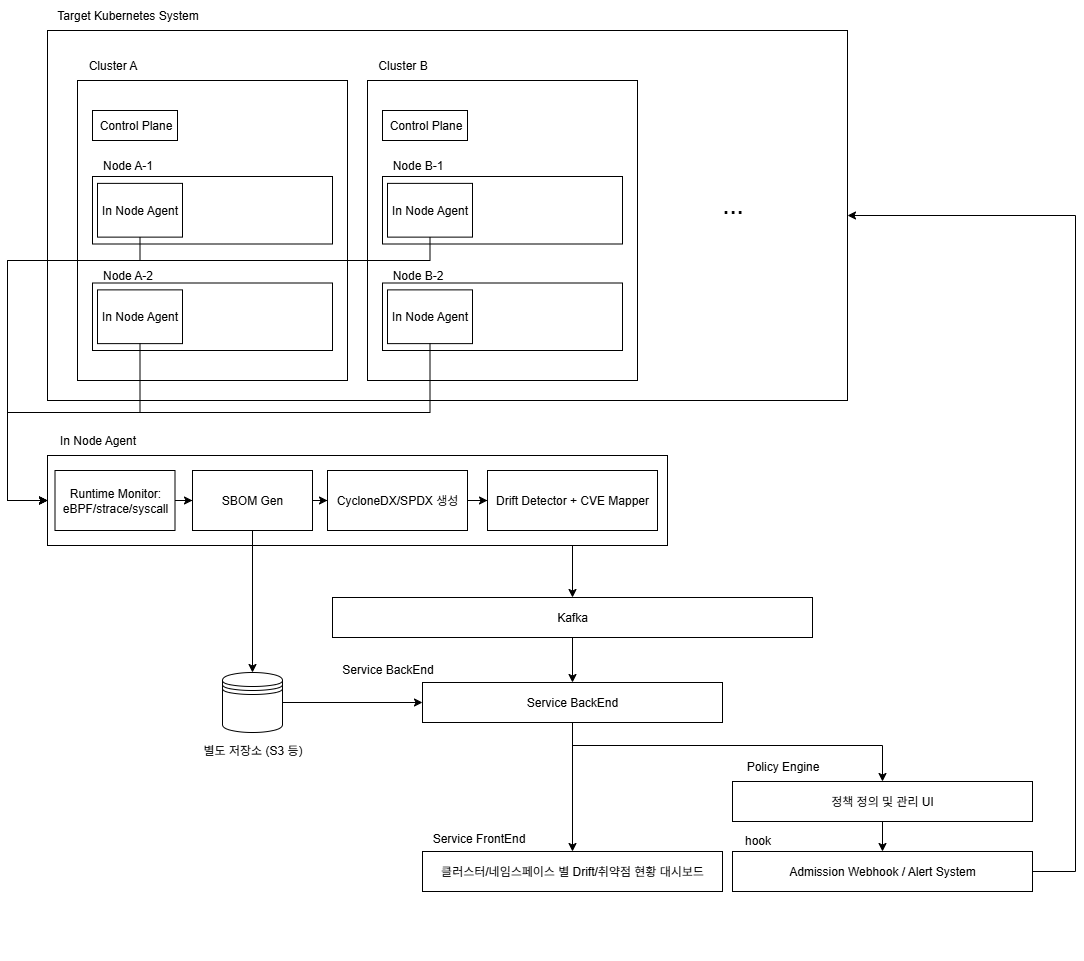

The diagram above was exported from draw.io. Its source (the exported page's mxGraphModel, read from the mxfile embedded in the PNG):
<mxGraphModel dx="1426" dy="789" grid="1" gridSize="10" guides="1" tooltips="1" connect="1" arrows="1" fold="1" page="1" pageScale="1" pageWidth="1169" pageHeight="827" math="0" shadow="0">
  <root>
    <mxCell id="0" />
    <mxCell id="1" parent="0" />
    <mxCell id="KdFMHMWj77psHIJwuPxI-1" value="" style="group" vertex="1" connectable="0" parent="1">
      <mxGeometry x="120" y="50" width="800" height="400" as="geometry" />
    </mxCell>
    <mxCell id="KdFMHMWj77psHIJwuPxI-2" value="" style="rounded=0;whiteSpace=wrap;html=1;" vertex="1" parent="KdFMHMWj77psHIJwuPxI-1">
      <mxGeometry y="30" width="800" height="370" as="geometry" />
    </mxCell>
    <mxCell id="KdFMHMWj77psHIJwuPxI-3" value="Target Kubernetes System" style="text;html=1;align=center;verticalAlign=middle;resizable=0;points=[];autosize=1;strokeColor=none;fillColor=none;" vertex="1" parent="KdFMHMWj77psHIJwuPxI-1">
      <mxGeometry width="160" height="30" as="geometry" />
    </mxCell>
    <mxCell id="KdFMHMWj77psHIJwuPxI-4" value="" style="group" vertex="1" connectable="0" parent="KdFMHMWj77psHIJwuPxI-1">
      <mxGeometry x="320" y="50" width="270" height="330" as="geometry" />
    </mxCell>
    <mxCell id="KdFMHMWj77psHIJwuPxI-5" value="" style="rounded=0;whiteSpace=wrap;html=1;" vertex="1" parent="KdFMHMWj77psHIJwuPxI-4">
      <mxGeometry y="30" width="270" height="300" as="geometry" />
    </mxCell>
    <mxCell id="KdFMHMWj77psHIJwuPxI-6" value="Cluster B" style="text;html=1;align=center;verticalAlign=middle;resizable=0;points=[];autosize=1;strokeColor=none;fillColor=none;" vertex="1" parent="KdFMHMWj77psHIJwuPxI-4">
      <mxGeometry width="70" height="30" as="geometry" />
    </mxCell>
    <mxCell id="KdFMHMWj77psHIJwuPxI-7" value="" style="group" vertex="1" connectable="0" parent="KdFMHMWj77psHIJwuPxI-1">
      <mxGeometry x="327.5" y="110" width="100" height="30" as="geometry" />
    </mxCell>
    <mxCell id="KdFMHMWj77psHIJwuPxI-8" value="" style="rounded=0;whiteSpace=wrap;html=1;" vertex="1" parent="KdFMHMWj77psHIJwuPxI-7">
      <mxGeometry x="7.5" width="85" height="30" as="geometry" />
    </mxCell>
    <mxCell id="KdFMHMWj77psHIJwuPxI-9" value="Control Plane" style="text;html=1;align=center;verticalAlign=middle;resizable=0;points=[];autosize=1;strokeColor=none;fillColor=none;" vertex="1" parent="KdFMHMWj77psHIJwuPxI-7">
      <mxGeometry width="100" height="30" as="geometry" />
    </mxCell>
    <mxCell id="KdFMHMWj77psHIJwuPxI-10" value="" style="group" vertex="1" connectable="0" parent="KdFMHMWj77psHIJwuPxI-1">
      <mxGeometry x="335" y="150" width="240" height="93.5" as="geometry" />
    </mxCell>
    <mxCell id="KdFMHMWj77psHIJwuPxI-11" value="" style="rounded=0;whiteSpace=wrap;html=1;" vertex="1" parent="KdFMHMWj77psHIJwuPxI-10">
      <mxGeometry y="26" width="240" height="67.5" as="geometry" />
    </mxCell>
    <mxCell id="KdFMHMWj77psHIJwuPxI-12" value="Node B-1" style="text;html=1;align=center;verticalAlign=middle;resizable=0;points=[];autosize=1;strokeColor=none;fillColor=none;" vertex="1" parent="KdFMHMWj77psHIJwuPxI-10">
      <mxGeometry width="70" height="30" as="geometry" />
    </mxCell>
    <mxCell id="KdFMHMWj77psHIJwuPxI-13" value="In Node Agent" style="rounded=0;whiteSpace=wrap;html=1;" vertex="1" parent="KdFMHMWj77psHIJwuPxI-10">
      <mxGeometry x="5" y="32.879999999999995" width="85" height="53.75" as="geometry" />
    </mxCell>
    <mxCell id="KdFMHMWj77psHIJwuPxI-14" value="" style="group" vertex="1" connectable="0" parent="KdFMHMWj77psHIJwuPxI-1">
      <mxGeometry x="335" y="260" width="240" height="90" as="geometry" />
    </mxCell>
    <mxCell id="KdFMHMWj77psHIJwuPxI-15" value="" style="rounded=0;whiteSpace=wrap;html=1;" vertex="1" parent="KdFMHMWj77psHIJwuPxI-14">
      <mxGeometry y="22.5" width="240" height="67.5" as="geometry" />
    </mxCell>
    <mxCell id="KdFMHMWj77psHIJwuPxI-16" value="Node B-2" style="text;html=1;align=center;verticalAlign=middle;resizable=0;points=[];autosize=1;strokeColor=none;fillColor=none;" vertex="1" parent="KdFMHMWj77psHIJwuPxI-14">
      <mxGeometry width="70" height="30" as="geometry" />
    </mxCell>
    <mxCell id="KdFMHMWj77psHIJwuPxI-17" value="In Node Agent" style="rounded=0;whiteSpace=wrap;html=1;" vertex="1" parent="KdFMHMWj77psHIJwuPxI-14">
      <mxGeometry x="5" y="29.379999999999995" width="85" height="53.75" as="geometry" />
    </mxCell>
    <mxCell id="KdFMHMWj77psHIJwuPxI-18" style="edgeStyle=orthogonalEdgeStyle;rounded=0;orthogonalLoop=1;jettySize=auto;html=1;" edge="1" parent="1" source="KdFMHMWj77psHIJwuPxI-19" target="KdFMHMWj77psHIJwuPxI-54">
      <mxGeometry relative="1" as="geometry" />
    </mxCell>
    <mxCell id="KdFMHMWj77psHIJwuPxI-19" value="Kafka" style="rounded=0;whiteSpace=wrap;html=1;" vertex="1" parent="1">
      <mxGeometry x="405" y="647" width="480" height="40" as="geometry" />
    </mxCell>
    <mxCell id="KdFMHMWj77psHIJwuPxI-20" value="&lt;font style=&quot;font-size: 26px;&quot;&gt;...&lt;/font&gt;" style="text;html=1;align=center;verticalAlign=middle;resizable=0;points=[];autosize=1;strokeColor=none;fillColor=none;" vertex="1" parent="1">
      <mxGeometry x="780" y="234" width="50" height="40" as="geometry" />
    </mxCell>
    <mxCell id="KdFMHMWj77psHIJwuPxI-21" value="" style="group" vertex="1" connectable="0" parent="1">
      <mxGeometry x="150" y="100" width="270" height="330" as="geometry" />
    </mxCell>
    <mxCell id="KdFMHMWj77psHIJwuPxI-22" value="" style="rounded=0;whiteSpace=wrap;html=1;" vertex="1" parent="KdFMHMWj77psHIJwuPxI-21">
      <mxGeometry y="30" width="270" height="300" as="geometry" />
    </mxCell>
    <mxCell id="KdFMHMWj77psHIJwuPxI-23" value="Cluster A" style="text;html=1;align=center;verticalAlign=middle;resizable=0;points=[];autosize=1;strokeColor=none;fillColor=none;" vertex="1" parent="KdFMHMWj77psHIJwuPxI-21">
      <mxGeometry width="70" height="30" as="geometry" />
    </mxCell>
    <mxCell id="KdFMHMWj77psHIJwuPxI-24" value="" style="group" vertex="1" connectable="0" parent="1">
      <mxGeometry x="157.5" y="160" width="100" height="30" as="geometry" />
    </mxCell>
    <mxCell id="KdFMHMWj77psHIJwuPxI-25" value="" style="rounded=0;whiteSpace=wrap;html=1;" vertex="1" parent="KdFMHMWj77psHIJwuPxI-24">
      <mxGeometry x="7.5" width="85" height="30" as="geometry" />
    </mxCell>
    <mxCell id="KdFMHMWj77psHIJwuPxI-26" value="Control Plane" style="text;html=1;align=center;verticalAlign=middle;resizable=0;points=[];autosize=1;strokeColor=none;fillColor=none;" vertex="1" parent="KdFMHMWj77psHIJwuPxI-24">
      <mxGeometry width="100" height="30" as="geometry" />
    </mxCell>
    <mxCell id="KdFMHMWj77psHIJwuPxI-27" value="" style="group" vertex="1" connectable="0" parent="1">
      <mxGeometry x="165" y="200" width="240" height="93.5" as="geometry" />
    </mxCell>
    <mxCell id="KdFMHMWj77psHIJwuPxI-28" value="" style="rounded=0;whiteSpace=wrap;html=1;" vertex="1" parent="KdFMHMWj77psHIJwuPxI-27">
      <mxGeometry y="26" width="240" height="67.5" as="geometry" />
    </mxCell>
    <mxCell id="KdFMHMWj77psHIJwuPxI-29" value="Node A-1" style="text;html=1;align=center;verticalAlign=middle;resizable=0;points=[];autosize=1;strokeColor=none;fillColor=none;" vertex="1" parent="KdFMHMWj77psHIJwuPxI-27">
      <mxGeometry width="70" height="30" as="geometry" />
    </mxCell>
    <mxCell id="KdFMHMWj77psHIJwuPxI-30" value="In Node Agent" style="rounded=0;whiteSpace=wrap;html=1;" vertex="1" parent="KdFMHMWj77psHIJwuPxI-27">
      <mxGeometry x="5" y="32.88" width="85" height="53.75" as="geometry" />
    </mxCell>
    <mxCell id="KdFMHMWj77psHIJwuPxI-31" value="" style="group" vertex="1" connectable="0" parent="1">
      <mxGeometry x="165" y="310" width="240" height="90" as="geometry" />
    </mxCell>
    <mxCell id="KdFMHMWj77psHIJwuPxI-32" value="" style="rounded=0;whiteSpace=wrap;html=1;" vertex="1" parent="KdFMHMWj77psHIJwuPxI-31">
      <mxGeometry y="22.5" width="240" height="67.5" as="geometry" />
    </mxCell>
    <mxCell id="KdFMHMWj77psHIJwuPxI-33" value="Node A-2" style="text;html=1;align=center;verticalAlign=middle;resizable=0;points=[];autosize=1;strokeColor=none;fillColor=none;" vertex="1" parent="KdFMHMWj77psHIJwuPxI-31">
      <mxGeometry width="70" height="30" as="geometry" />
    </mxCell>
    <mxCell id="KdFMHMWj77psHIJwuPxI-34" value="In Node Agent" style="rounded=0;whiteSpace=wrap;html=1;" vertex="1" parent="KdFMHMWj77psHIJwuPxI-31">
      <mxGeometry x="5" y="29.38" width="85" height="53.75" as="geometry" />
    </mxCell>
    <mxCell id="KdFMHMWj77psHIJwuPxI-35" style="edgeStyle=orthogonalEdgeStyle;rounded=0;orthogonalLoop=1;jettySize=auto;html=1;entryX=0.5;entryY=0;entryDx=0;entryDy=0;" edge="1" parent="1" source="KdFMHMWj77psHIJwuPxI-49" target="KdFMHMWj77psHIJwuPxI-19">
      <mxGeometry relative="1" as="geometry" />
    </mxCell>
    <mxCell id="KdFMHMWj77psHIJwuPxI-36" style="edgeStyle=orthogonalEdgeStyle;rounded=0;orthogonalLoop=1;jettySize=auto;html=1;entryX=0;entryY=0.5;entryDx=0;entryDy=0;" edge="1" parent="1" source="KdFMHMWj77psHIJwuPxI-34" target="KdFMHMWj77psHIJwuPxI-42">
      <mxGeometry relative="1" as="geometry">
        <Array as="points">
          <mxPoint x="213" y="462" />
          <mxPoint x="80" y="462" />
          <mxPoint x="80" y="550" />
        </Array>
      </mxGeometry>
    </mxCell>
    <mxCell id="KdFMHMWj77psHIJwuPxI-37" style="edgeStyle=orthogonalEdgeStyle;rounded=0;orthogonalLoop=1;jettySize=auto;html=1;entryX=0;entryY=0.5;entryDx=0;entryDy=0;" edge="1" parent="1" source="KdFMHMWj77psHIJwuPxI-30" target="KdFMHMWj77psHIJwuPxI-42">
      <mxGeometry relative="1" as="geometry">
        <Array as="points">
          <mxPoint x="213" y="310" />
          <mxPoint x="80" y="310" />
          <mxPoint x="80" y="550" />
        </Array>
      </mxGeometry>
    </mxCell>
    <mxCell id="KdFMHMWj77psHIJwuPxI-38" style="edgeStyle=orthogonalEdgeStyle;rounded=0;orthogonalLoop=1;jettySize=auto;html=1;entryX=0;entryY=0.5;entryDx=0;entryDy=0;" edge="1" parent="1" source="KdFMHMWj77psHIJwuPxI-13" target="KdFMHMWj77psHIJwuPxI-42">
      <mxGeometry relative="1" as="geometry">
        <Array as="points">
          <mxPoint x="503" y="310" />
          <mxPoint x="80" y="310" />
          <mxPoint x="80" y="550" />
        </Array>
      </mxGeometry>
    </mxCell>
    <mxCell id="KdFMHMWj77psHIJwuPxI-39" style="edgeStyle=orthogonalEdgeStyle;rounded=0;orthogonalLoop=1;jettySize=auto;html=1;entryX=0;entryY=0.5;entryDx=0;entryDy=0;" edge="1" parent="1" source="KdFMHMWj77psHIJwuPxI-17" target="KdFMHMWj77psHIJwuPxI-42">
      <mxGeometry relative="1" as="geometry">
        <Array as="points">
          <mxPoint x="503" y="462" />
          <mxPoint x="80" y="462" />
          <mxPoint x="80" y="550" />
        </Array>
      </mxGeometry>
    </mxCell>
    <mxCell id="KdFMHMWj77psHIJwuPxI-40" value="" style="group" vertex="1" connectable="0" parent="1">
      <mxGeometry x="120" y="475" width="620" height="120" as="geometry" />
    </mxCell>
    <mxCell id="KdFMHMWj77psHIJwuPxI-41" value="" style="group" vertex="1" connectable="0" parent="KdFMHMWj77psHIJwuPxI-40">
      <mxGeometry y="30" width="620" height="90" as="geometry" />
    </mxCell>
    <mxCell id="KdFMHMWj77psHIJwuPxI-42" value="" style="rounded=0;whiteSpace=wrap;html=1;" vertex="1" parent="KdFMHMWj77psHIJwuPxI-41">
      <mxGeometry width="620" height="90" as="geometry" />
    </mxCell>
    <mxCell id="KdFMHMWj77psHIJwuPxI-43" style="edgeStyle=orthogonalEdgeStyle;rounded=0;orthogonalLoop=1;jettySize=auto;html=1;entryX=0;entryY=0.5;entryDx=0;entryDy=0;" edge="1" parent="KdFMHMWj77psHIJwuPxI-41" source="KdFMHMWj77psHIJwuPxI-44" target="KdFMHMWj77psHIJwuPxI-46">
      <mxGeometry relative="1" as="geometry" />
    </mxCell>
    <mxCell id="KdFMHMWj77psHIJwuPxI-44" value="Runtime Monitor: eBPF/strace/syscall" style="rounded=0;whiteSpace=wrap;html=1;" vertex="1" parent="KdFMHMWj77psHIJwuPxI-41">
      <mxGeometry x="7.5" y="15" width="120" height="60" as="geometry" />
    </mxCell>
    <mxCell id="KdFMHMWj77psHIJwuPxI-45" style="edgeStyle=orthogonalEdgeStyle;rounded=0;orthogonalLoop=1;jettySize=auto;html=1;" edge="1" parent="KdFMHMWj77psHIJwuPxI-41" source="KdFMHMWj77psHIJwuPxI-46" target="KdFMHMWj77psHIJwuPxI-48">
      <mxGeometry relative="1" as="geometry" />
    </mxCell>
    <mxCell id="KdFMHMWj77psHIJwuPxI-46" value="SBOM Gen" style="rounded=0;whiteSpace=wrap;html=1;" vertex="1" parent="KdFMHMWj77psHIJwuPxI-41">
      <mxGeometry x="145" y="15" width="120" height="60" as="geometry" />
    </mxCell>
    <mxCell id="KdFMHMWj77psHIJwuPxI-47" style="edgeStyle=orthogonalEdgeStyle;rounded=0;orthogonalLoop=1;jettySize=auto;html=1;entryX=0;entryY=0.5;entryDx=0;entryDy=0;" edge="1" parent="KdFMHMWj77psHIJwuPxI-41" source="KdFMHMWj77psHIJwuPxI-48" target="KdFMHMWj77psHIJwuPxI-49">
      <mxGeometry relative="1" as="geometry" />
    </mxCell>
    <mxCell id="KdFMHMWj77psHIJwuPxI-48" value="CycloneDX/SPDX 생성" style="rounded=0;whiteSpace=wrap;html=1;" vertex="1" parent="KdFMHMWj77psHIJwuPxI-41">
      <mxGeometry x="280" y="15" width="140" height="60" as="geometry" />
    </mxCell>
    <mxCell id="KdFMHMWj77psHIJwuPxI-49" value="Drift Detector + CVE Mapper" style="rounded=0;whiteSpace=wrap;html=1;" vertex="1" parent="KdFMHMWj77psHIJwuPxI-41">
      <mxGeometry x="440" y="15" width="170" height="60" as="geometry" />
    </mxCell>
    <mxCell id="KdFMHMWj77psHIJwuPxI-50" value="In Node Agent" style="text;html=1;align=center;verticalAlign=middle;resizable=0;points=[];autosize=1;strokeColor=none;fillColor=none;" vertex="1" parent="KdFMHMWj77psHIJwuPxI-40">
      <mxGeometry width="100" height="30" as="geometry" />
    </mxCell>
    <mxCell id="KdFMHMWj77psHIJwuPxI-51" value="" style="group" vertex="1" connectable="0" parent="1">
      <mxGeometry x="405" y="706" width="700" height="305" as="geometry" />
    </mxCell>
    <mxCell id="KdFMHMWj77psHIJwuPxI-52" value="Service BackEnd" style="text;html=1;align=center;verticalAlign=middle;resizable=0;points=[];autosize=1;strokeColor=none;fillColor=none;" vertex="1" parent="KdFMHMWj77psHIJwuPxI-51">
      <mxGeometry width="109" height="26" as="geometry" />
    </mxCell>
    <mxCell id="KdFMHMWj77psHIJwuPxI-53" style="edgeStyle=orthogonalEdgeStyle;rounded=0;orthogonalLoop=1;jettySize=auto;html=1;" edge="1" parent="KdFMHMWj77psHIJwuPxI-51" source="KdFMHMWj77psHIJwuPxI-54" target="KdFMHMWj77psHIJwuPxI-56">
      <mxGeometry relative="1" as="geometry" />
    </mxCell>
    <mxCell id="KdFMHMWj77psHIJwuPxI-54" value="Service BackEnd" style="rounded=0;whiteSpace=wrap;html=1;" vertex="1" parent="KdFMHMWj77psHIJwuPxI-51">
      <mxGeometry x="90" y="26" width="300" height="40" as="geometry" />
    </mxCell>
    <mxCell id="KdFMHMWj77psHIJwuPxI-55" value="" style="group" vertex="1" connectable="0" parent="KdFMHMWj77psHIJwuPxI-51">
      <mxGeometry x="90" y="169" width="300" height="66" as="geometry" />
    </mxCell>
    <mxCell id="KdFMHMWj77psHIJwuPxI-56" value="클러스터/네임스페이스 별 Drift/취약점 현황 대시보드" style="rounded=0;whiteSpace=wrap;html=1;" vertex="1" parent="KdFMHMWj77psHIJwuPxI-55">
      <mxGeometry y="26" width="300" height="40" as="geometry" />
    </mxCell>
    <mxCell id="KdFMHMWj77psHIJwuPxI-57" value="Service FrontEnd" style="text;html=1;align=center;verticalAlign=middle;resizable=0;points=[];autosize=1;strokeColor=none;fillColor=none;" vertex="1" parent="KdFMHMWj77psHIJwuPxI-55">
      <mxGeometry width="111" height="26" as="geometry" />
    </mxCell>
    <mxCell id="KdFMHMWj77psHIJwuPxI-58" value="" style="group" vertex="1" connectable="0" parent="KdFMHMWj77psHIJwuPxI-51">
      <mxGeometry x="400" y="169" width="300" height="66" as="geometry" />
    </mxCell>
    <mxCell id="KdFMHMWj77psHIJwuPxI-59" value="Admission Webhook / Alert System" style="rounded=0;whiteSpace=wrap;html=1;" vertex="1" parent="KdFMHMWj77psHIJwuPxI-58">
      <mxGeometry y="26" width="300" height="40" as="geometry" />
    </mxCell>
    <mxCell id="KdFMHMWj77psHIJwuPxI-60" value="hook" style="text;html=1;align=center;verticalAlign=middle;resizable=0;points=[];autosize=1;strokeColor=none;fillColor=none;" vertex="1" parent="KdFMHMWj77psHIJwuPxI-58">
      <mxGeometry width="50" height="30" as="geometry" />
    </mxCell>
    <mxCell id="KdFMHMWj77psHIJwuPxI-61" value="" style="group" vertex="1" connectable="0" parent="KdFMHMWj77psHIJwuPxI-51">
      <mxGeometry x="400" y="99" width="300" height="66" as="geometry" />
    </mxCell>
    <mxCell id="KdFMHMWj77psHIJwuPxI-62" value="정책 정의 및 관리 UI" style="rounded=0;whiteSpace=wrap;html=1;" vertex="1" parent="KdFMHMWj77psHIJwuPxI-61">
      <mxGeometry y="26" width="300" height="40" as="geometry" />
    </mxCell>
    <mxCell id="KdFMHMWj77psHIJwuPxI-63" value="Policy Engine" style="text;html=1;align=center;verticalAlign=middle;resizable=0;points=[];autosize=1;strokeColor=none;fillColor=none;" vertex="1" parent="KdFMHMWj77psHIJwuPxI-61">
      <mxGeometry y="-4" width="100" height="30" as="geometry" />
    </mxCell>
    <mxCell id="KdFMHMWj77psHIJwuPxI-64" style="edgeStyle=orthogonalEdgeStyle;rounded=0;orthogonalLoop=1;jettySize=auto;html=1;entryX=0.5;entryY=0;entryDx=0;entryDy=0;" edge="1" parent="KdFMHMWj77psHIJwuPxI-51" source="KdFMHMWj77psHIJwuPxI-62" target="KdFMHMWj77psHIJwuPxI-59">
      <mxGeometry relative="1" as="geometry" />
    </mxCell>
    <mxCell id="KdFMHMWj77psHIJwuPxI-65" style="edgeStyle=orthogonalEdgeStyle;rounded=0;orthogonalLoop=1;jettySize=auto;html=1;" edge="1" parent="KdFMHMWj77psHIJwuPxI-51" source="KdFMHMWj77psHIJwuPxI-54" target="KdFMHMWj77psHIJwuPxI-62">
      <mxGeometry relative="1" as="geometry">
        <Array as="points">
          <mxPoint x="240" y="89" />
          <mxPoint x="550" y="89" />
        </Array>
      </mxGeometry>
    </mxCell>
    <mxCell id="KdFMHMWj77psHIJwuPxI-66" style="edgeStyle=orthogonalEdgeStyle;rounded=0;orthogonalLoop=1;jettySize=auto;html=1;entryX=0;entryY=0.5;entryDx=0;entryDy=0;" edge="1" parent="1" source="KdFMHMWj77psHIJwuPxI-69" target="KdFMHMWj77psHIJwuPxI-54">
      <mxGeometry relative="1" as="geometry" />
    </mxCell>
    <mxCell id="KdFMHMWj77psHIJwuPxI-67" style="edgeStyle=orthogonalEdgeStyle;rounded=0;orthogonalLoop=1;jettySize=auto;html=1;entryX=0.5;entryY=0;entryDx=0;entryDy=0;" edge="1" parent="1" source="KdFMHMWj77psHIJwuPxI-46" target="KdFMHMWj77psHIJwuPxI-69">
      <mxGeometry relative="1" as="geometry">
        <mxPoint x="275" y="715" as="targetPoint" />
      </mxGeometry>
    </mxCell>
    <mxCell id="KdFMHMWj77psHIJwuPxI-68" value="" style="group" vertex="1" connectable="0" parent="1">
      <mxGeometry x="265" y="722" width="120" height="93" as="geometry" />
    </mxCell>
    <mxCell id="KdFMHMWj77psHIJwuPxI-69" value="" style="shape=datastore;whiteSpace=wrap;html=1;" vertex="1" parent="KdFMHMWj77psHIJwuPxI-68">
      <mxGeometry x="30" width="60" height="60" as="geometry" />
    </mxCell>
    <mxCell id="KdFMHMWj77psHIJwuPxI-70" value="별도 저장소 (S3 등)" style="text;html=1;align=center;verticalAlign=middle;resizable=0;points=[];autosize=1;strokeColor=none;fillColor=none;" vertex="1" parent="KdFMHMWj77psHIJwuPxI-68">
      <mxGeometry y="63" width="120" height="30" as="geometry" />
    </mxCell>
    <mxCell id="KdFMHMWj77psHIJwuPxI-71" style="edgeStyle=orthogonalEdgeStyle;rounded=0;orthogonalLoop=1;jettySize=auto;html=1;entryX=1;entryY=0.5;entryDx=0;entryDy=0;" edge="1" parent="1" source="KdFMHMWj77psHIJwuPxI-59" target="KdFMHMWj77psHIJwuPxI-2">
      <mxGeometry relative="1" as="geometry">
        <Array as="points">
          <mxPoint x="1148" y="921" />
          <mxPoint x="1148" y="265" />
        </Array>
      </mxGeometry>
    </mxCell>
  </root>
</mxGraphModel>